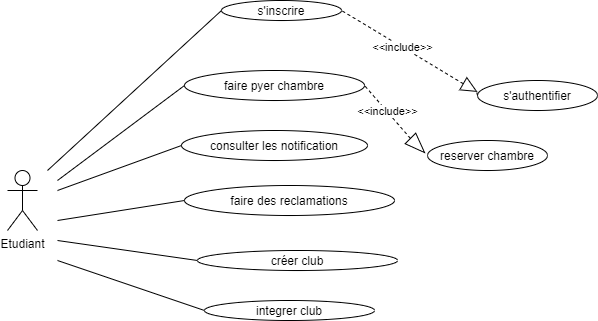

The diagram above was exported from draw.io. Its source (the exported page's mxGraphModel, read from the mxfile embedded in the PNG):
<mxGraphModel dx="1038" dy="548" grid="1" gridSize="10" guides="1" tooltips="1" connect="1" arrows="1" fold="1" page="1" pageScale="1" pageWidth="827" pageHeight="1169" math="0" shadow="0">
  <root>
    <mxCell id="0" />
    <mxCell id="1" parent="0" />
    <mxCell id="K5dyL3fbHa6r63KDOCpM-12" value="Etudiant&lt;br&gt;" style="shape=umlActor;verticalLabelPosition=bottom;verticalAlign=top;html=1;outlineConnect=0;labelBackgroundColor=none;" parent="1" vertex="1">
      <mxGeometry x="80" y="470" width="30" height="60" as="geometry" />
    </mxCell>
    <mxCell id="dcitQs8B3QK9dHtyXYLu-1" value="s'authentifier" style="ellipse;whiteSpace=wrap;html=1;" vertex="1" parent="1">
      <mxGeometry x="550" y="380" width="120" height="30" as="geometry" />
    </mxCell>
    <mxCell id="dcitQs8B3QK9dHtyXYLu-2" value="faire pyer chambre" style="ellipse;whiteSpace=wrap;html=1;" vertex="1" parent="1">
      <mxGeometry x="257" y="370" width="180" height="30" as="geometry" />
    </mxCell>
    <mxCell id="dcitQs8B3QK9dHtyXYLu-3" value="s'inscrire" style="ellipse;whiteSpace=wrap;html=1;" vertex="1" parent="1">
      <mxGeometry x="294" y="300" width="120" height="20" as="geometry" />
    </mxCell>
    <mxCell id="dcitQs8B3QK9dHtyXYLu-4" value="consulter les notification" style="ellipse;whiteSpace=wrap;html=1;" vertex="1" parent="1">
      <mxGeometry x="254" y="430" width="186" height="30" as="geometry" />
    </mxCell>
    <mxCell id="dcitQs8B3QK9dHtyXYLu-5" value="faire des reclamations" style="ellipse;whiteSpace=wrap;html=1;" vertex="1" parent="1">
      <mxGeometry x="257" y="485" width="210" height="30" as="geometry" />
    </mxCell>
    <mxCell id="dcitQs8B3QK9dHtyXYLu-6" value="créer club" style="ellipse;whiteSpace=wrap;html=1;" vertex="1" parent="1">
      <mxGeometry x="270" y="550" width="200" height="20" as="geometry" />
    </mxCell>
    <mxCell id="dcitQs8B3QK9dHtyXYLu-7" value="integrer club" style="ellipse;whiteSpace=wrap;html=1;" vertex="1" parent="1">
      <mxGeometry x="277" y="600" width="170" height="20" as="geometry" />
    </mxCell>
    <mxCell id="dcitQs8B3QK9dHtyXYLu-9" value="" style="endArrow=none;html=1;entryX=0;entryY=0.5;entryDx=0;entryDy=0;" edge="1" parent="1" target="dcitQs8B3QK9dHtyXYLu-4">
      <mxGeometry width="50" height="50" relative="1" as="geometry">
        <mxPoint x="130" y="490" as="sourcePoint" />
        <mxPoint x="410" y="440" as="targetPoint" />
      </mxGeometry>
    </mxCell>
    <mxCell id="dcitQs8B3QK9dHtyXYLu-10" value="" style="endArrow=none;html=1;entryX=0;entryY=0.5;entryDx=0;entryDy=0;" edge="1" parent="1" target="dcitQs8B3QK9dHtyXYLu-3">
      <mxGeometry width="50" height="50" relative="1" as="geometry">
        <mxPoint x="120" y="470" as="sourcePoint" />
        <mxPoint x="410" y="440" as="targetPoint" />
      </mxGeometry>
    </mxCell>
    <mxCell id="dcitQs8B3QK9dHtyXYLu-11" value="" style="endArrow=none;html=1;entryX=0;entryY=0.5;entryDx=0;entryDy=0;" edge="1" parent="1" target="dcitQs8B3QK9dHtyXYLu-2">
      <mxGeometry width="50" height="50" relative="1" as="geometry">
        <mxPoint x="130" y="480" as="sourcePoint" />
        <mxPoint x="410" y="440" as="targetPoint" />
      </mxGeometry>
    </mxCell>
    <mxCell id="dcitQs8B3QK9dHtyXYLu-12" value="" style="endArrow=none;html=1;entryX=0;entryY=0.5;entryDx=0;entryDy=0;" edge="1" parent="1" target="dcitQs8B3QK9dHtyXYLu-5">
      <mxGeometry width="50" height="50" relative="1" as="geometry">
        <mxPoint x="130" y="520" as="sourcePoint" />
        <mxPoint x="410" y="440" as="targetPoint" />
      </mxGeometry>
    </mxCell>
    <mxCell id="dcitQs8B3QK9dHtyXYLu-13" value="" style="endArrow=none;html=1;entryX=0;entryY=0.5;entryDx=0;entryDy=0;" edge="1" parent="1" target="dcitQs8B3QK9dHtyXYLu-6">
      <mxGeometry width="50" height="50" relative="1" as="geometry">
        <mxPoint x="130" y="540" as="sourcePoint" />
        <mxPoint x="410" y="440" as="targetPoint" />
      </mxGeometry>
    </mxCell>
    <mxCell id="dcitQs8B3QK9dHtyXYLu-14" value="" style="endArrow=none;html=1;entryX=0;entryY=0.5;entryDx=0;entryDy=0;" edge="1" parent="1" target="dcitQs8B3QK9dHtyXYLu-7">
      <mxGeometry width="50" height="50" relative="1" as="geometry">
        <mxPoint x="130" y="560" as="sourcePoint" />
        <mxPoint x="410" y="440" as="targetPoint" />
      </mxGeometry>
    </mxCell>
    <mxCell id="dcitQs8B3QK9dHtyXYLu-15" value="&amp;lt;&amp;lt;include&amp;gt;&amp;gt;" style="endArrow=none;dashed=1;html=1;entryX=1;entryY=0.5;entryDx=0;entryDy=0;exitX=0;exitY=0.5;exitDx=0;exitDy=0;" edge="1" parent="1" source="dcitQs8B3QK9dHtyXYLu-16" target="dcitQs8B3QK9dHtyXYLu-3">
      <mxGeometry width="50" height="50" relative="1" as="geometry">
        <mxPoint x="360" y="490" as="sourcePoint" />
        <mxPoint x="410" y="440" as="targetPoint" />
      </mxGeometry>
    </mxCell>
    <mxCell id="dcitQs8B3QK9dHtyXYLu-16" value="" style="triangle;whiteSpace=wrap;html=1;rotation=30;" vertex="1" parent="1">
      <mxGeometry x="534.77" y="380" width="15.23" height="14.09" as="geometry" />
    </mxCell>
    <mxCell id="dcitQs8B3QK9dHtyXYLu-18" value="" style="endArrow=none;dashed=1;html=1;entryX=1;entryY=0.5;entryDx=0;entryDy=0;exitX=0;exitY=0.5;exitDx=0;exitDy=0;" edge="1" parent="1" source="dcitQs8B3QK9dHtyXYLu-1" target="dcitQs8B3QK9dHtyXYLu-16">
      <mxGeometry width="50" height="50" relative="1" as="geometry">
        <mxPoint x="550" y="395" as="sourcePoint" />
        <mxPoint x="414" y="310" as="targetPoint" />
      </mxGeometry>
    </mxCell>
    <mxCell id="dcitQs8B3QK9dHtyXYLu-19" value="reserver chambre" style="ellipse;whiteSpace=wrap;html=1;" vertex="1" parent="1">
      <mxGeometry x="500" y="440" width="120" height="30" as="geometry" />
    </mxCell>
    <mxCell id="dcitQs8B3QK9dHtyXYLu-20" value="&amp;lt;&amp;lt;include&amp;gt;&amp;gt;" style="endArrow=none;dashed=1;html=1;entryX=1;entryY=0.5;entryDx=0;entryDy=0;exitX=0;exitY=0.5;exitDx=0;exitDy=0;" edge="1" parent="1" source="dcitQs8B3QK9dHtyXYLu-21" target="dcitQs8B3QK9dHtyXYLu-2">
      <mxGeometry width="50" height="50" relative="1" as="geometry">
        <mxPoint x="490" y="440" as="sourcePoint" />
        <mxPoint x="410" y="440" as="targetPoint" />
      </mxGeometry>
    </mxCell>
    <mxCell id="dcitQs8B3QK9dHtyXYLu-21" value="" style="triangle;whiteSpace=wrap;html=1;rotation=45;" vertex="1" parent="1">
      <mxGeometry x="480" y="437.5" width="20" height="15" as="geometry" />
    </mxCell>
  </root>
</mxGraphModel>